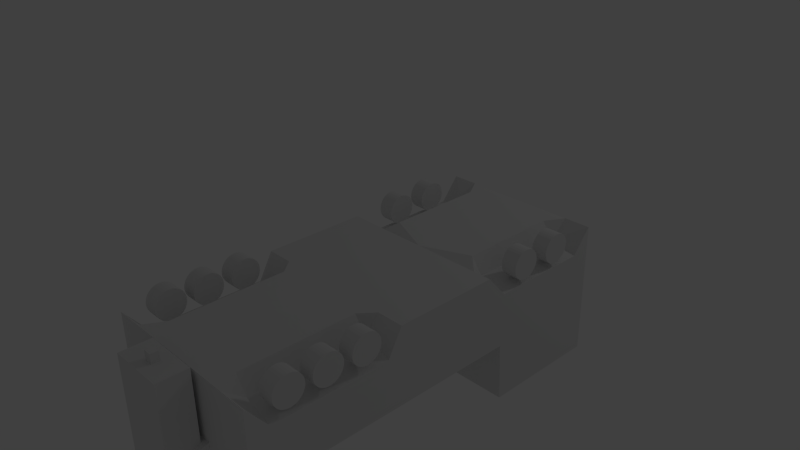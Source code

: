 # Source: DrillingRig2.blend  (saved by Blender 2.70.0; exported with 4.5.12 LTS)
import bpy
from mathutils import Matrix  # noqa: F401  (used for matrix-valued properties, if any)

bpy.ops.wm.read_factory_settings(use_empty=True)
scene = bpy.context.scene
scene.name = 'Scene'

# ---- collections
col_collection_1 = bpy.data.collections.new('Collection 1'); scene.collection.children.link(col_collection_1)

# ---- materials (node trees are filled in below, after node groups)
mat_material = bpy.data.materials.new('Material')
mat_material.alpha_threshold = 0.0
mat_material.use_transparent_shadow = False
mat_material.roughness = 0.5
mat_material.line_color = (0.0, 0.0, 0.0, 1.0)

# ---- material node trees

# ---- world
world_world = bpy.data.worlds.new('World'); scene.world = world_world
world_world.color = (0.05088, 0.05088, 0.05088)
world_world.use_sun_shadow = False
world_world.sun_shadow_jitter_overblur = 0.0
world_world.cycles.sampling_method = 'MANUAL'
world_world.cycles.sample_map_resolution = 256

# ---- cameras
cam_camera = bpy.data.cameras.new('Camera')
cam_camera.clip_end = 100.0
cam_camera.lens = 35.0
cam_camera.sensor_width = 32.0
cam_camera.sensor_height = 18.0
cam_camera.ortho_scale = 7.314
cam_camera.dof.focus_distance = 0.0
cam_camera.dof.aperture_fstop = 128.0

# ---- lights
light_lamp = bpy.data.lights.new('Lamp', 'POINT')
light_lamp.transmission_factor = 0.0
light_lamp.cutoff_distance = 30.0
light_lamp.energy = 100.0
light_lamp.shadow_buffer_clip_start = 1.001
light_lamp.shadow_soft_size = 0.1
light_lamp.shadow_maximum_resolution = 0.006
light_lamp.use_absolute_resolution = True
light_lamp.cycles.use_multiple_importance_sampling = False

# ---- meshes
me_cube = bpy.data.meshes.new('Cube')
me_cube.from_pydata([(1.273, 1.0, -1.0), (1.273, -1.0, -1.0), (1.273, 1.0, 1.0), (1.273, -1.0, 0.1315), (1.273, 0.3846, -0.6541), (1.273, -0.246, -1.0), (1.273, -0.319, -0.6235), (1.273, -0.8964, -0.6235), (0.8727, 1.0, -1.0), (0.0, 1.0, -1.0), (1.273, 1.0, -0.6), (1.273, 1.0, -0.2), (1.273, 1.0, 0.2), (1.273, 1.0, 0.6), (0.8727, -1.0, -1.0), (0.0, -1.0, -1.0), (1.273, -1.0, -0.6), (1.273, -1.0, -0.2), (1.273, -1.0, -0.1405), (1.273, -1.0, 0.08108), (1.273, 0.3846, 1.0), (1.273, -0.246, 0.1315), (1.273, -0.319, 0.1315), (1.273, -0.8964, 0.1315), (0.8727, 1.0, 1.0), (0.0, 1.0, 1.0), (0.8727, -1.0, 0.1315), (0.0, -1.0, 0.1315), (0.8727, 0.3846, -0.7653), (0.0, 0.3846, -1.0), (0.8727, -0.246, -1.0), (0.0, -0.246, -1.0), (0.8727, -0.319, -0.7653), (0.0, -0.319, -1.0), (0.8727, -0.8964, -0.7653), (0.0, -0.8964, -1.0), (0.8727, 0.3846, 1.0), (0.0, 0.3846, 1.0), (1.273, 0.3846, -0.6), (1.273, -0.246, -0.6), (1.273, -0.319, -0.6), (1.273, -0.8964, -0.6), (1.273, 0.3846, -0.2), (1.273, -0.246, -0.2), (1.273, -0.319, -0.2), (1.273, -0.8964, -0.2), (1.273, 0.3846, 0.2), (1.273, -0.246, -0.1405), (1.273, -0.319, -0.1405), (1.273, -0.8964, -0.1405), (1.273, 0.3846, 0.6), (1.273, -0.246, 0.08108), (1.273, -0.319, 0.08108), (1.273, -0.8964, 0.08108), (0.0, 1.0, 0.6), (0.0, 1.0, 0.2), (0.0, 1.0, -0.2), (0.0, 1.0, -0.6), (1.273, 0.2805, -1.0), (1.273, 0.2805, 0.1315), (0.8727, 0.2805, -1.0), (0.0, 0.2805, -1.0), (1.273, 0.2805, -0.6), (1.273, 0.2805, -0.2), (1.273, 0.2805, -0.1405), (1.273, 0.2805, 0.08108), (1.273, 0.9, -0.6541), (1.273, 0.9, 1.0), (0.8727, 0.9, -0.7653), (0.0, 0.9, -1.0), (1.273, 0.9, -0.6), (0.701, 0.3846, -1.0), (0.701, 0.9, -1.0), (0.701, -0.319, -1.0), (0.701, -0.8964, -1.0), (1.273, 0.3326, -0.827), (1.273, 0.3723, 0.1315), (0.8727, 0.3326, -0.8827), (0.8727, 0.3723, 0.1315), (0.0, 0.3723, 0.1315), (1.273, 0.3723, -0.6), (1.273, 0.3723, -0.2), (1.273, 0.3723, -0.1405), (1.273, 0.3723, 0.08108), (1.066, -0.7357, -0.9513), (1.295, -0.7357, -0.9513), (1.066, -0.7372, -0.9936), (1.295, -0.7372, -0.9936), (1.066, -0.7414, -1.034), (1.295, -0.7414, -1.034), (1.066, -0.7483, -1.072), (1.295, -0.7483, -1.072), (1.066, -0.7576, -1.105), (1.295, -0.7576, -1.105), (1.066, -0.769, -1.132), (1.295, -0.769, -1.132), (1.066, -0.7819, -1.152), (1.295, -0.7819, -1.152), (1.066, -0.796, -1.164), (1.295, -0.796, -1.164), (1.066, -0.8106, -1.168), (1.295, -0.8106, -1.168), (1.066, -0.8252, -1.164), (1.295, -0.8252, -1.164), (1.066, -0.8393, -1.152), (1.295, -0.8393, -1.152), (1.066, -0.8522, -1.132), (1.295, -0.8522, -1.132), (1.066, -0.8636, -1.105), (1.295, -0.8636, -1.105), (1.066, -0.8729, -1.072), (1.295, -0.8729, -1.072), (1.066, -0.8798, -1.034), (1.295, -0.8798, -1.034), (1.066, -0.884, -0.9936), (1.295, -0.884, -0.9936), (1.066, -0.8855, -0.9513), (1.295, -0.8855, -0.9513), (1.066, -0.884, -0.909), (1.295, -0.884, -0.909), (1.066, -0.8798, -0.8683), (1.295, -0.8798, -0.8683), (1.066, -0.8729, -0.8308), (1.295, -0.8729, -0.8308), (1.066, -0.8635, -0.798), (1.295, -0.8635, -0.798), (1.066, -0.8522, -0.771), (1.295, -0.8522, -0.771), (1.066, -0.8393, -0.751), (1.295, -0.8393, -0.751), (1.066, -0.8252, -0.7386), (1.295, -0.8252, -0.7386), (1.066, -0.8106, -0.7344), (1.295, -0.8106, -0.7344), (1.066, -0.796, -0.7386), (1.295, -0.796, -0.7386), (1.066, -0.7819, -0.751), (1.295, -0.7819, -0.751), (1.066, -0.769, -0.771), (1.295, -0.769, -0.771), (1.066, -0.7576, -0.798), (1.295, -0.7576, -0.798), (1.066, -0.7483, -0.8308), (1.295, -0.7483, -0.8308), (1.066, -0.7414, -0.8683), (1.295, -0.7414, -0.8683), (1.066, -0.7372, -0.909), (1.295, -0.7372, -0.909), (1.066, -0.5516, -0.9513), (1.295, -0.5516, -0.9513), (1.066, -0.553, -0.9936), (1.295, -0.553, -0.9936), (1.066, -0.5573, -1.034), (1.295, -0.5573, -1.034), (1.066, -0.5642, -1.072), (1.295, -0.5642, -1.072), (1.066, -0.5735, -1.105), (1.295, -0.5735, -1.105), (1.066, -0.5848, -1.132), (1.295, -0.5848, -1.132), (1.066, -0.5978, -1.152), (1.295, -0.5978, -1.152), (1.066, -0.6118, -1.164), (1.295, -0.6118, -1.164), (1.066, -0.6264, -1.168), (1.295, -0.6264, -1.168), (1.066, -0.6411, -1.164), (1.295, -0.6411, -1.164), (1.066, -0.6551, -1.152), (1.295, -0.6551, -1.152), (1.066, -0.6681, -1.132), (1.295, -0.6681, -1.132), (1.066, -0.6794, -1.105), (1.295, -0.6794, -1.105), (1.066, -0.6887, -1.072), (1.295, -0.6887, -1.072), (1.066, -0.6956, -1.034), (1.295, -0.6956, -1.034), (1.066, -0.6999, -0.9936), (1.295, -0.6999, -0.9936), (1.066, -0.7013, -0.9513), (1.295, -0.7013, -0.9513), (1.066, -0.6999, -0.909), (1.295, -0.6999, -0.909), (1.066, -0.6956, -0.8683), (1.295, -0.6956, -0.8683), (1.066, -0.6887, -0.8308), (1.295, -0.6887, -0.8308), (1.066, -0.6794, -0.798), (1.295, -0.6794, -0.798), (1.066, -0.6681, -0.771), (1.295, -0.6681, -0.771), (1.066, -0.6551, -0.751), (1.295, -0.6551, -0.751), (1.066, -0.6411, -0.7386), (1.295, -0.6411, -0.7386), (1.066, -0.6264, -0.7344), (1.295, -0.6264, -0.7344), (1.066, -0.6118, -0.7386), (1.295, -0.6118, -0.7386), (1.066, -0.5978, -0.751), (1.295, -0.5978, -0.751), (1.066, -0.5848, -0.771), (1.295, -0.5848, -0.771), (1.066, -0.5735, -0.798), (1.295, -0.5735, -0.798), (1.066, -0.5642, -0.8308), (1.295, -0.5642, -0.8308), (1.066, -0.5573, -0.8683), (1.295, -0.5573, -0.8683), (1.066, -0.553, -0.909), (1.295, -0.553, -0.909), (1.066, -0.3616, -0.9513), (1.295, -0.3616, -0.9513), (1.066, -0.363, -0.9936), (1.295, -0.363, -0.9936), (1.066, -0.3673, -1.034), (1.295, -0.3673, -1.034), (1.066, -0.3742, -1.072), (1.295, -0.3742, -1.072), (1.066, -0.3835, -1.105), (1.295, -0.3835, -1.105), (1.066, -0.3948, -1.132), (1.295, -0.3948, -1.132), (1.066, -0.4078, -1.152), (1.295, -0.4078, -1.152), (1.066, -0.4218, -1.164), (1.295, -0.4218, -1.164), (1.066, -0.4365, -1.168), (1.295, -0.4365, -1.168), (1.066, -0.4511, -1.164), (1.295, -0.4511, -1.164), (1.066, -0.4651, -1.152), (1.295, -0.4651, -1.152), (1.066, -0.4781, -1.132), (1.295, -0.4781, -1.132), (1.066, -0.4894, -1.105), (1.295, -0.4894, -1.105), (1.066, -0.4987, -1.072), (1.295, -0.4987, -1.072), (1.066, -0.5056, -1.034), (1.295, -0.5056, -1.034), (1.066, -0.5099, -0.9936), (1.295, -0.5099, -0.9936), (1.066, -0.5113, -0.9513), (1.295, -0.5113, -0.9513), (1.066, -0.5099, -0.909), (1.295, -0.5099, -0.909), (1.066, -0.5056, -0.8683), (1.295, -0.5056, -0.8683), (1.066, -0.4987, -0.8308), (1.295, -0.4987, -0.8308), (1.066, -0.4894, -0.798), (1.295, -0.4894, -0.798), (1.066, -0.4781, -0.771), (1.295, -0.4781, -0.771), (1.066, -0.4651, -0.751), (1.295, -0.4651, -0.751), (1.066, -0.4511, -0.7386), (1.295, -0.4511, -0.7386), (1.066, -0.4365, -0.7344), (1.295, -0.4365, -0.7344), (1.066, -0.4218, -0.7386), (1.295, -0.4218, -0.7386), (1.066, -0.4078, -0.751), (1.295, -0.4078, -0.751), (1.066, -0.3948, -0.771), (1.295, -0.3948, -0.771), (1.066, -0.3835, -0.798), (1.295, -0.3835, -0.798), (1.066, -0.3742, -0.8308), (1.295, -0.3742, -0.8308), (1.066, -0.3673, -0.8683), (1.295, -0.3673, -0.8683), (1.066, -0.363, -0.909), (1.295, -0.363, -0.909), (1.066, 0.5943, -0.9513), (1.295, 0.5943, -0.9513), (1.066, 0.5928, -0.9936), (1.295, 0.5928, -0.9936), (1.066, 0.5886, -1.034), (1.295, 0.5886, -1.034), (1.066, 0.5816, -1.072), (1.295, 0.5816, -1.072), (1.066, 0.5723, -1.105), (1.295, 0.5723, -1.105), (1.066, 0.561, -1.132), (1.295, 0.561, -1.132), (1.066, 0.548, -1.152), (1.295, 0.548, -1.152), (1.066, 0.534, -1.164), (1.295, 0.534, -1.164), (1.066, 0.5194, -1.168), (1.295, 0.5194, -1.168), (1.066, 0.5048, -1.164), (1.295, 0.5048, -1.164), (1.066, 0.4907, -1.152), (1.295, 0.4907, -1.152), (1.066, 0.4778, -1.132), (1.295, 0.4778, -1.132), (1.066, 0.4664, -1.105), (1.295, 0.4664, -1.105), (1.066, 0.4571, -1.072), (1.295, 0.4571, -1.072), (1.066, 0.4502, -1.034), (1.295, 0.4502, -1.034), (1.066, 0.4459, -0.9936), (1.295, 0.4459, -0.9936), (1.066, 0.4445, -0.9513), (1.295, 0.4445, -0.9513), (1.066, 0.4459, -0.909), (1.295, 0.4459, -0.909), (1.066, 0.4502, -0.8683), (1.295, 0.4502, -0.8683), (1.066, 0.4571, -0.8308), (1.295, 0.4571, -0.8308), (1.066, 0.4664, -0.798), (1.295, 0.4664, -0.798), (1.066, 0.4778, -0.771), (1.295, 0.4778, -0.771), (1.066, 0.4907, -0.751), (1.295, 0.4907, -0.751), (1.066, 0.5048, -0.7386), (1.295, 0.5048, -0.7386), (1.066, 0.5194, -0.7344), (1.295, 0.5194, -0.7344), (1.066, 0.534, -0.7386), (1.295, 0.534, -0.7386), (1.066, 0.548, -0.751), (1.295, 0.548, -0.751), (1.066, 0.561, -0.771), (1.295, 0.561, -0.771), (1.066, 0.5723, -0.798), (1.295, 0.5723, -0.798), (1.066, 0.5816, -0.8308), (1.295, 0.5816, -0.8308), (1.066, 0.5886, -0.8683), (1.295, 0.5886, -0.8683), (1.066, 0.5928, -0.909), (1.295, 0.5928, -0.909), (1.066, 0.812, -0.9513), (1.295, 0.812, -0.9513), (1.066, 0.8106, -0.9936), (1.295, 0.8106, -0.9936), (1.066, 0.8063, -1.034), (1.295, 0.8063, -1.034), (1.066, 0.7994, -1.072), (1.295, 0.7994, -1.072), (1.066, 0.7901, -1.105), (1.295, 0.7901, -1.105), (1.066, 0.7787, -1.132), (1.295, 0.7787, -1.132), (1.066, 0.7658, -1.152), (1.295, 0.7658, -1.152), (1.066, 0.7518, -1.164), (1.295, 0.7518, -1.164), (1.066, 0.7371, -1.168), (1.295, 0.7371, -1.168), (1.066, 0.7225, -1.164), (1.295, 0.7225, -1.164), (1.066, 0.7085, -1.152), (1.295, 0.7085, -1.152), (1.066, 0.6955, -1.132), (1.295, 0.6955, -1.132), (1.066, 0.6842, -1.105), (1.295, 0.6842, -1.105), (1.066, 0.6749, -1.072), (1.295, 0.6749, -1.072), (1.066, 0.668, -1.034), (1.295, 0.668, -1.034), (1.066, 0.6637, -0.9936), (1.295, 0.6637, -0.9936), (1.066, 0.6623, -0.9513), (1.295, 0.6623, -0.9513), (1.066, 0.6637, -0.909), (1.295, 0.6637, -0.909), (1.066, 0.668, -0.8683), (1.295, 0.668, -0.8683), (1.066, 0.6749, -0.8308), (1.295, 0.6749, -0.8308), (1.066, 0.6842, -0.798), (1.295, 0.6842, -0.798), (1.066, 0.6955, -0.771), (1.295, 0.6955, -0.771), (1.066, 0.7085, -0.751), (1.295, 0.7085, -0.751), (1.066, 0.7225, -0.7386), (1.295, 0.7225, -0.7386), (1.066, 0.7371, -0.7344), (1.295, 0.7371, -0.7344), (1.066, 0.7518, -0.7386), (1.295, 0.7518, -0.7386), (1.066, 0.7658, -0.751), (1.295, 0.7658, -0.751), (1.066, 0.7787, -0.771), (1.295, 0.7787, -0.771), (1.066, 0.7901, -0.798), (1.295, 0.7901, -0.798), (1.066, 0.7994, -0.8308), (1.295, 0.7994, -0.8308), (1.066, 0.8063, -0.8683), (1.295, 0.8063, -0.8683), (1.066, 0.8106, -0.909), (1.295, 0.8106, -0.909), (0.0, -1.168, -1.085), (0.0, -1.02, -1.085), (0.3942, -1.02, -1.085), (0.3942, -1.168, -1.085), (0.0, -1.168, 3.895), (0.0, -1.02, 3.895), (0.3942, -1.02, 3.895), (0.3942, -1.168, 3.895), (0.0, -1.113, -1.085), (0.0, -1.075, -1.085), (0.0611, -1.075, -1.085), (0.0611, -1.113, -1.085), (0.0, -1.113, -1.215), (0.0, -1.075, -1.215), (0.0611, -1.075, -1.215), (0.0611, -1.113, -1.215), (0.0, -0.9239, 0.1301), (0.4772, -0.9239, 0.1301), (0.0, -0.9253, 0.08783), (0.4772, -0.9253, 0.08783), (0.0, -0.9296, 0.04715), (0.4772, -0.9296, 0.04715), (0.0, -0.9365, 0.009666), (0.4772, -0.9365, 0.009666), (0.0, -0.9458, -0.02319), (0.4772, -0.9458, -0.02319), (0.0, -0.9572, -0.05015), (0.4772, -0.9572, -0.05016), (0.0, -0.9701, -0.07019), (0.4772, -0.9701, -0.07019), (0.0, -0.9842, -0.08253), (0.4772, -0.9842, -0.08253), (0.0, -0.9988, -0.0867), (0.4772, -0.9988, -0.0867), (0.0, -1.013, -0.08253), (0.4772, -1.013, -0.08253), (0.0, -1.027, -0.07019), (0.4772, -1.027, -0.07019), (0.0, -1.04, -0.05015), (0.4772, -1.04, -0.05016), (0.0, -1.052, -0.02319), (0.4772, -1.052, -0.02319), (0.0, -1.061, 0.009666), (0.4772, -1.061, 0.009666), (0.0, -1.068, 0.04715), (0.4772, -1.068, 0.04715), (0.0, -1.072, 0.08783), (0.4772, -1.072, 0.08783), (0.0, -1.074, 0.1301), (0.4772, -1.074, 0.1301), (0.0, -1.072, 0.1724), (0.4772, -1.072, 0.1724), (0.0, -1.068, 0.2131), (0.4772, -1.068, 0.2131), (0.0, -1.061, 0.2506), (0.4772, -1.061, 0.2506), (0.0, -1.052, 0.2834), (0.4772, -1.052, 0.2834), (0.0, -1.04, 0.3104), (0.4772, -1.04, 0.3104), (0.0, -1.027, 0.3304), (0.4772, -1.027, 0.3304), (0.0, -1.013, 0.3428), (0.4772, -1.013, 0.3428), (0.0, -0.9988, 0.3469), (0.4772, -0.9988, 0.3469), (0.0, -0.9842, 0.3428), (0.4772, -0.9842, 0.3428), (0.0, -0.9701, 0.3304), (0.4772, -0.9701, 0.3304), (0.0, -0.9572, 0.3104), (0.4772, -0.9572, 0.3104), (0.0, -0.9458, 0.2834), (0.4772, -0.9458, 0.2834), (0.0, -0.9365, 0.2506), (0.4772, -0.9365, 0.2506), (0.0, -0.9296, 0.2131), (0.4772, -0.9296, 0.2131), (0.0, -0.9253, 0.1724), (0.4772, -0.9253, 0.1724)], [(13, 2), (11, 10), (12, 11), (13, 12), (54, 25), (55, 54), (56, 55), (57, 56), (9, 57)], [(53, 23, 3, 19), (66, 4, 28, 68), (72, 71, 29, 69), (58, 5, 30, 60), (60, 30, 31, 61), (5, 6, 32, 30), (30, 32, 73, 33, 31), (6, 7, 34, 32), (73, 74, 35, 33), (7, 1, 14, 34), (34, 14, 15, 35, 74), (7, 41, 16, 1), (41, 45, 17, 16), (45, 49, 18, 17), (49, 53, 19, 18), (66, 70, 38, 4), (5, 39, 40, 6), (39, 43, 44, 40), (43, 47, 48, 44), (47, 51, 52, 48), (5, 58, 62, 63, 64, 65, 59, 21, 51, 47, 43, 39), (51, 21, 22, 52), (3, 26, 27, 15, 14, 1), (2, 0, 8, 9, 25, 24), (75, 58, 60, 77), (28, 77, 60, 61, 29, 71), (3, 76, 78, 79, 27, 26), (75, 80, 62, 58), (80, 81, 63, 62), (81, 82, 64, 63), (82, 83, 65, 64), (83, 76, 59, 65), (0, 66, 68, 8), (8, 68, 72, 69, 9), (2, 24, 25, 37, 36, 20), (0, 10, 70, 66), (2, 67, 20, 38, 70, 10), (68, 28, 71, 72), (32, 34, 74, 73), (4, 75, 77, 28), (20, 36, 78, 76), (36, 37, 79, 78), (4, 38, 80, 75), (38, 42, 81, 80), (42, 46, 82, 81), (46, 50, 83, 82), (50, 20, 76, 83), (23, 53, 49, 45, 41, 40, 44, 48, 52, 22), (7, 6, 40, 41), (84, 85, 87, 86), (86, 87, 89, 88), (88, 89, 91, 90), (90, 91, 93, 92), (92, 93, 95, 94), (94, 95, 97, 96), (96, 97, 99, 98), (98, 99, 101, 100), (100, 101, 103, 102), (102, 103, 105, 104), (104, 105, 107, 106), (106, 107, 109, 108), (108, 109, 111, 110), (110, 111, 113, 112), (112, 113, 115, 114), (114, 115, 117, 116), (116, 117, 119, 118), (118, 119, 121, 120), (120, 121, 123, 122), (122, 123, 125, 124), (124, 125, 127, 126), (126, 127, 129, 128), (128, 129, 131, 130), (130, 131, 133, 132), (132, 133, 135, 134), (134, 135, 137, 136), (136, 137, 139, 138), (138, 139, 141, 140), (140, 141, 143, 142), (142, 143, 145, 144), (87, 85, 147, 145, 143, 141, 139, 137, 135, 133, 131, 129, 127, 125, 123, 121, 119, 117, 115, 113, 111, 109, 107, 105, 103, 101, 99, 97, 95, 93, 91, 89), (146, 147, 85, 84), (144, 145, 147, 146), (84, 86, 88, 90, 92, 94, 96, 98, 100, 102, 104, 106, 108, 110, 112, 114, 116, 118, 120, 122, 124, 126, 128, 130, 132, 134, 136, 138, 140, 142, 144, 146), (148, 149, 151, 150), (150, 151, 153, 152), (152, 153, 155, 154), (154, 155, 157, 156), (156, 157, 159, 158), (158, 159, 161, 160), (160, 161, 163, 162), (162, 163, 165, 164), (164, 165, 167, 166), (166, 167, 169, 168), (168, 169, 171, 170), (170, 171, 173, 172), (172, 173, 175, 174), (174, 175, 177, 176), (176, 177, 179, 178), (178, 179, 181, 180), (180, 181, 183, 182), (182, 183, 185, 184), (184, 185, 187, 186), (186, 187, 189, 188), (188, 189, 191, 190), (190, 191, 193, 192), (192, 193, 195, 194), (194, 195, 197, 196), (196, 197, 199, 198), (198, 199, 201, 200), (200, 201, 203, 202), (202, 203, 205, 204), (204, 205, 207, 206), (206, 207, 209, 208), (151, 149, 211, 209, 207, 205, 203, 201, 199, 197, 195, 193, 191, 189, 187, 185, 183, 181, 179, 177, 175, 173, 171, 169, 167, 165, 163, 161, 159, 157, 155, 153), (210, 211, 149, 148), (208, 209, 211, 210), (148, 150, 152, 154, 156, 158, 160, 162, 164, 166, 168, 170, 172, 174, 176, 178, 180, 182, 184, 186, 188, 190, 192, 194, 196, 198, 200, 202, 204, 206, 208, 210), (212, 213, 215, 214), (214, 215, 217, 216), (216, 217, 219, 218), (218, 219, 221, 220), (220, 221, 223, 222), (222, 223, 225, 224), (224, 225, 227, 226), (226, 227, 229, 228), (228, 229, 231, 230), (230, 231, 233, 232), (232, 233, 235, 234), (234, 235, 237, 236), (236, 237, 239, 238), (238, 239, 241, 240), (240, 241, 243, 242), (242, 243, 245, 244), (244, 245, 247, 246), (246, 247, 249, 248), (248, 249, 251, 250), (250, 251, 253, 252), (252, 253, 255, 254), (254, 255, 257, 256), (256, 257, 259, 258), (258, 259, 261, 260), (260, 261, 263, 262), (262, 263, 265, 264), (264, 265, 267, 266), (266, 267, 269, 268), (268, 269, 271, 270), (270, 271, 273, 272), (215, 213, 275, 273, 271, 269, 267, 265, 263, 261, 259, 257, 255, 253, 251, 249, 247, 245, 243, 241, 239, 237, 235, 233, 231, 229, 227, 225, 223, 221, 219, 217), (274, 275, 213, 212), (272, 273, 275, 274), (212, 214, 216, 218, 220, 222, 224, 226, 228, 230, 232, 234, 236, 238, 240, 242, 244, 246, 248, 250, 252, 254, 256, 258, 260, 262, 264, 266, 268, 270, 272, 274), (276, 277, 279, 278), (278, 279, 281, 280), (280, 281, 283, 282), (282, 283, 285, 284), (284, 285, 287, 286), (286, 287, 289, 288), (288, 289, 291, 290), (290, 291, 293, 292), (292, 293, 295, 294), (294, 295, 297, 296), (296, 297, 299, 298), (298, 299, 301, 300), (300, 301, 303, 302), (302, 303, 305, 304), (304, 305, 307, 306), (306, 307, 309, 308), (308, 309, 311, 310), (310, 311, 313, 312), (312, 313, 315, 314), (314, 315, 317, 316), (316, 317, 319, 318), (318, 319, 321, 320), (320, 321, 323, 322), (322, 323, 325, 324), (324, 325, 327, 326), (326, 327, 329, 328), (328, 329, 331, 330), (330, 331, 333, 332), (332, 333, 335, 334), (334, 335, 337, 336), (279, 277, 339, 337, 335, 333, 331, 329, 327, 325, 323, 321, 319, 317, 315, 313, 311, 309, 307, 305, 303, 301, 299, 297, 295, 293, 291, 289, 287, 285, 283, 281), (338, 339, 277, 276), (336, 337, 339, 338), (276, 278, 280, 282, 284, 286, 288, 290, 292, 294, 296, 298, 300, 302, 304, 306, 308, 310, 312, 314, 316, 318, 320, 322, 324, 326, 328, 330, 332, 334, 336, 338), (340, 341, 343, 342), (342, 343, 345, 344), (344, 345, 347, 346), (346, 347, 349, 348), (348, 349, 351, 350), (350, 351, 353, 352), (352, 353, 355, 354), (354, 355, 357, 356), (356, 357, 359, 358), (358, 359, 361, 360), (360, 361, 363, 362), (362, 363, 365, 364), (364, 365, 367, 366), (366, 367, 369, 368), (368, 369, 371, 370), (370, 371, 373, 372), (372, 373, 375, 374), (374, 375, 377, 376), (376, 377, 379, 378), (378, 379, 381, 380), (380, 381, 383, 382), (382, 383, 385, 384), (384, 385, 387, 386), (386, 387, 389, 388), (388, 389, 391, 390), (390, 391, 393, 392), (392, 393, 395, 394), (394, 395, 397, 396), (396, 397, 399, 398), (398, 399, 401, 400), (343, 341, 403, 401, 399, 397, 395, 393, 391, 389, 387, 385, 383, 381, 379, 377, 375, 373, 371, 369, 367, 365, 363, 361, 359, 357, 355, 353, 351, 349, 347, 345), (402, 403, 341, 340), (400, 401, 403, 402), (340, 342, 344, 346, 348, 350, 352, 354, 356, 358, 360, 362, 364, 366, 368, 370, 372, 374, 376, 378, 380, 382, 384, 386, 388, 390, 392, 394, 396, 398, 400, 402), (408, 409, 405, 404), (409, 410, 406, 405), (410, 411, 407, 406), (411, 408, 404, 407), (407, 404, 412, 415), (411, 410, 409, 408), (415, 412, 416, 419), (406, 407, 415, 414), (405, 406, 414, 413), (404, 405, 413, 412), (416, 417, 418, 419), (414, 415, 419, 418), (413, 414, 418, 417), (412, 413, 417, 416), (420, 421, 423, 422), (422, 423, 425, 424), (424, 425, 427, 426), (426, 427, 429, 428), (428, 429, 431, 430), (430, 431, 433, 432), (432, 433, 435, 434), (434, 435, 437, 436), (436, 437, 439, 438), (438, 439, 441, 440), (440, 441, 443, 442), (442, 443, 445, 444), (444, 445, 447, 446), (446, 447, 449, 448), (448, 449, 451, 450), (450, 451, 453, 452), (452, 453, 455, 454), (454, 455, 457, 456), (456, 457, 459, 458), (458, 459, 461, 460), (460, 461, 463, 462), (462, 463, 465, 464), (464, 465, 467, 466), (466, 467, 469, 468), (468, 469, 471, 470), (470, 471, 473, 472), (472, 473, 475, 474), (474, 475, 477, 476), (476, 477, 479, 478), (478, 479, 481, 480), (423, 421, 483, 481, 479, 477, 475, 473, 471, 469, 467, 465, 463, 461, 459, 457, 455, 453, 451, 449, 447, 445, 443, 441, 439, 437, 435, 433, 431, 429, 427, 425), (482, 483, 421, 420), (480, 481, 483, 482), (420, 422, 424, 426, 428, 430, 432, 434, 436, 438, 440, 442, 444, 446, 448, 450, 452, 454, 456, 458, 460, 462, 464, 466, 468, 470, 472, 474, 476, 478, 480, 482)])
_uv = me_cube.uv_layers.new(name='UVMap')
_uv.uv.foreach_set('vector', [0.0001633, 0.8474, 0.1484, 0.8474, 0.1484, 0.9956, 0.0001633, 0.9956, 0.0001633, 0.8474, 0.1484, 0.8474, 0.1484, 0.9956, 0.0001633, 0.9956, 0.0001633, 0.8474, 0.1484, 0.8474, 0.1484, 0.9956, 0.0001633, 0.9956, 0.0001633, 0.8474, 0.1484, 0.8474, 0.1484, 0.9956, 0.0001633, 0.9956, 0.0001633, 0.8474, 0.1484, 0.8474, 0.1484, 0.9956, 0.0001633, 0.9956, 0.0001633, 0.8474, 0.1484, 0.8474, 0.1484, 0.9956, 0.0001633, 0.9956, 0.07428, 0.9956, 0.1448, 0.9444, 0.1178, 0.8616, 0.03071, 0.8616, 0.003791, 0.9444, 0.0001633, 0.8474, 0.1484, 0.8474, 0.1484, 0.9956, 0.0001633, 0.9956, 0.0001633, 0.8474, 0.1484, 0.8474, 0.1484, 0.9956, 0.0001633, 0.9956, 0.0001633, 0.8474, 0.1484, 0.8474, 0.1484, 0.9956, 0.0001633, 0.9956, 0.07428, 0.9956, 0.1448, 0.9444, 0.1178, 0.8616, 0.03071, 0.8616, 0.003791, 0.9444, 0.0001633, 0.8474, 0.1484, 0.8474, 0.1484, 0.9956, 0.0001633, 0.9956, 0.0001633, 0.8474, 0.1484, 0.8474, 0.1484, 0.9956, 0.0001633, 0.9956, 0.0001633, 0.8474, 0.1484, 0.8474, 0.1484, 0.9956, 0.0001633, 0.9956, 0.0001633, 0.8474, 0.1484, 0.8474, 0.1484, 0.9956, 0.0001633, 0.9956, 0.0001633, 0.8474, 0.1484, 0.8474, 0.1484, 0.9956, 0.0001633, 0.9956, 0.0001633, 0.8474, 0.1484, 0.8474, 0.1484, 0.9956, 0.0001633, 0.9956, 0.0001633, 0.8474, 0.1484, 0.8474, 0.1484, 0.9956, 0.0001633, 0.9956, 0.0001633, 0.8474, 0.1484, 0.8474, 0.1484, 0.9956, 0.0001633, 0.9956, 0.0001633, 0.8474, 0.1484, 0.8474, 0.1484, 0.9956, 0.0001633, 0.9956, 0.07428, 0.9956, 0.1113, 0.9857, 0.1385, 0.9586, 0.1484, 0.9215, 0.1385, 0.8845, 0.1113, 0.8573, 0.07428, 0.8474, 0.03722, 0.8573, 0.01009, 0.8845, 0.0001633, 0.9215, 0.01009, 0.9586, 0.03722, 0.9857, 0.0001633, 0.8474, 0.1484, 0.8474, 0.1484, 0.9956, 0.0001633, 0.9956, 0.07428, 0.9956, 0.1385, 0.9586, 0.1385, 0.8845, 0.07428, 0.8474, 0.01009, 0.8845, 0.01009, 0.9586, 0.07428, 0.9956, 0.1385, 0.9586, 0.1385, 0.8845, 0.07428, 0.8474, 0.01009, 0.8845, 0.01009, 0.9586, 0.0001633, 0.8474, 0.1484, 0.8474, 0.1484, 0.9956, 0.0001633, 0.9956, 0.07428, 0.9956, 0.1385, 0.9586, 0.1385, 0.8845, 0.07428, 0.8474, 0.01009, 0.8845, 0.01009, 0.9586, 0.07428, 0.9956, 0.1385, 0.9586, 0.1385, 0.8845, 0.07428, 0.8474, 0.01009, 0.8845, 0.01009, 0.9586, 0.0001633, 0.8474, 0.1484, 0.8474, 0.1484, 0.9956, 0.0001633, 0.9956, 0.0001633, 0.8474, 0.1484, 0.8474, 0.1484, 0.9956, 0.0001633, 0.9956, 0.0001633, 0.8474, 0.1484, 0.8474, 0.1484, 0.9956, 0.0001633, 0.9956, 0.0001633, 0.8474, 0.1484, 0.8474, 0.1484, 0.9956, 0.0001633, 0.9956, 0.0001633, 0.8474, 0.1484, 0.8474, 0.1484, 0.9956, 0.0001633, 0.9956, 0.0001633, 0.8474, 0.1484, 0.8474, 0.1484, 0.9956, 0.0001633, 0.9956, 0.07428, 0.9956, 0.1448, 0.9444, 0.1178, 0.8616, 0.03071, 0.8616, 0.003791, 0.9444, 0.07428, 0.9956, 0.1385, 0.9586, 0.1385, 0.8845, 0.07428, 0.8474, 0.01009, 0.8845, 0.01009, 0.9586, 0.0001633, 0.8474, 0.1484, 0.8474, 0.1484, 0.9956, 0.0001633, 0.9956, 0.07428, 0.9956, 0.1385, 0.9586, 0.1385, 0.8845, 0.07428, 0.8474, 0.01009, 0.8845, 0.01009, 0.9586, 0.0001633, 0.8474, 0.1484, 0.8474, 0.1484, 0.9956, 0.0001633, 0.9956, 0.0001633, 0.8474, 0.1484, 0.8474, 0.1484, 0.9956, 0.0001633, 0.9956, 0.0001633, 0.8474, 0.1484, 0.8474, 0.1484, 0.9956, 0.0001633, 0.9956, 0.0001633, 0.8474, 0.1484, 0.8474, 0.1484, 0.9956, 0.0001633, 0.9956, 0.0001633, 0.8474, 0.1484, 0.8474, 0.1484, 0.9956, 0.0001633, 0.9956, 0.0001633, 0.8474, 0.1484, 0.8474, 0.1484, 0.9956, 0.0001633, 0.9956, 0.0001633, 0.8474, 0.1484, 0.8474, 0.1484, 0.9956, 0.0001633, 0.9956, 0.0001633, 0.8474, 0.1484, 0.8474, 0.1484, 0.9956, 0.0001633, 0.9956, 0.0001633, 0.8474, 0.1484, 0.8474, 0.1484, 0.9956, 0.0001633, 0.9956, 0.0001633, 0.8474, 0.1484, 0.8474, 0.1484, 0.9956, 0.0001633, 0.9956, 0.07428, 0.9956, 0.1178, 0.9815, 0.1448, 0.9444, 0.1448, 0.8986, 0.1178, 0.8616, 0.07428, 0.8474, 0.03071, 0.8616, 0.003791, 0.8986, 0.003791, 0.9444, 0.03071, 0.9815, 0.0001633, 0.8474, 0.1484, 0.8474, 0.1484, 0.9956, 0.0001633, 0.9956, 0.9293, 0.9726, 0.9396, 0.9726, 0.9396, 0.9744, 0.9293, 0.9744, 0.9293, 0.9744, 0.9396, 0.9744, 0.9396, 0.9762, 0.9293, 0.9762, 0.9293, 0.9762, 0.9396, 0.9762, 0.9396, 0.9779, 0.9293, 0.9779, 0.9293, 0.9779, 0.9396, 0.9779, 0.9396, 0.9794, 0.9293, 0.9794, 0.9293, 0.9794, 0.9396, 0.9794, 0.9396, 0.9807, 0.9293, 0.9807, 0.9293, 0.9807, 0.9396, 0.9807, 0.9396, 0.9817, 0.9293, 0.9817, 0.9293, 0.9817, 0.9396, 0.9817, 0.9396, 0.9825, 0.9293, 0.9825, 0.9896, 0.9806, 0.9896, 0.9909, 0.989, 0.9909, 0.989, 0.9806, 0.989, 0.9806, 0.989, 0.9909, 0.9883, 0.9909, 0.9883, 0.9806, 0.9883, 0.9806, 0.9883, 0.9909, 0.9876, 0.9909, 0.9876, 0.9806, 0.9876, 0.9806, 0.9876, 0.9909, 0.9868, 0.9909, 0.9868, 0.9806, 0.9499, 0.9486, 0.9602, 0.9486, 0.9602, 0.9496, 0.9499, 0.9496, 0.9499, 0.9496, 0.9602, 0.9496, 0.9602, 0.951, 0.9499, 0.951, 0.9499, 0.951, 0.9602, 0.951, 0.9602, 0.9525, 0.9499, 0.9525, 0.9499, 0.9525, 0.9602, 0.9525, 0.9602, 0.9542, 0.9499, 0.9542, 0.9499, 0.9542, 0.9602, 0.9542, 0.9602, 0.956, 0.9499, 0.956, 0.9499, 0.956, 0.9602, 0.956, 0.9602, 0.9579, 0.9499, 0.9579, 0.9499, 0.9579, 0.9602, 0.9579, 0.9602, 0.9597, 0.9499, 0.9597, 0.9499, 0.9597, 0.9602, 0.9597, 0.9602, 0.9614, 0.9499, 0.9614, 0.9499, 0.9614, 0.9602, 0.9614, 0.9602, 0.9629, 0.9499, 0.9629, 0.9499, 0.9629, 0.9602, 0.9629, 0.9602, 0.9642, 0.9499, 0.9642, 0.9499, 0.9642, 0.9602, 0.9642, 0.9602, 0.9652, 0.9499, 0.9652, 0.9499, 0.9652, 0.9602, 0.9652, 0.9602, 0.9659, 0.9499, 0.9659, 0.9602, 0.9659, 0.9602, 0.9762, 0.9596, 0.9762, 0.9596, 0.9659, 0.9596, 0.9659, 0.9596, 0.9762, 0.9589, 0.9762, 0.9589, 0.9659, 0.9589, 0.9659, 0.9589, 0.9762, 0.9582, 0.9762, 0.9582, 0.9659, 0.9582, 0.9659, 0.9582, 0.9762, 0.9574, 0.9762, 0.9574, 0.9659, 0.9293, 0.9655, 0.9396, 0.9655, 0.9396, 0.9665, 0.9293, 0.9665, 0.9293, 0.9665, 0.9396, 0.9665, 0.9396, 0.9677, 0.9293, 0.9677, 0.9293, 0.9677, 0.9396, 0.9677, 0.9396, 0.9692, 0.9293, 0.9692, 0.9771, 0.9781, 0.9773, 0.98, 0.9773, 0.9818, 0.9771, 0.9837, 0.9769, 0.9854, 0.9765, 0.9868, 0.976, 0.9881, 0.9755, 0.989, 0.9749, 0.9895, 0.9742, 0.9898, 0.9736, 0.9896, 0.9729, 0.9891, 0.9723, 0.9882, 0.9718, 0.987, 0.9713, 0.9855, 0.9709, 0.9839, 0.9707, 0.9821, 0.9705, 0.9802, 0.9705, 0.9783, 0.9707, 0.9765, 0.9709, 0.9748, 0.9713, 0.9733, 0.9718, 0.9721, 0.9723, 0.9712, 0.9729, 0.9706, 0.9736, 0.9704, 0.9742, 0.9705, 0.9749, 0.9711, 0.9755, 0.972, 0.976, 0.9731, 0.9765, 0.9746, 0.9769, 0.9763, 0.9293, 0.9709, 0.9396, 0.9709, 0.9396, 0.9726, 0.9293, 0.9726, 0.9293, 0.9692, 0.9396, 0.9692, 0.9396, 0.9709, 0.9293, 0.9709, 0.9499, 0.9755, 0.95, 0.9736, 0.9503, 0.9718, 0.9507, 0.9701, 0.9511, 0.9687, 0.9517, 0.9675, 0.9523, 0.9666, 0.9529, 0.9661, 0.9536, 0.9659, 0.9543, 0.9661, 0.9549, 0.9667, 0.9554, 0.9676, 0.9559, 0.9688, 0.9563, 0.9703, 0.9565, 0.972, 0.9566, 0.9738, 0.9566, 0.9757, 0.9565, 0.9776, 0.9563, 0.9794, 0.9559, 0.9811, 0.9554, 0.9825, 0.9549, 0.9837, 0.9543, 0.9846, 0.9536, 0.9851, 0.9529, 0.9853, 0.9523, 0.9851, 0.9517, 0.9845, 0.9511, 0.9836, 0.9507, 0.9824, 0.9503, 0.9809, 0.95, 0.9792, 0.9499, 0.9774, 0.9705, 0.9415, 0.9602, 0.9415, 0.9602, 0.9397, 0.9705, 0.9397, 0.9705, 0.9397, 0.9602, 0.9397, 0.9602, 0.9379, 0.9705, 0.9379, 0.9705, 0.9379, 0.9602, 0.9379, 0.9602, 0.9362, 0.9705, 0.9362, 0.9705, 0.9362, 0.9602, 0.9362, 0.9602, 0.9347, 0.9705, 0.9347, 0.9705, 0.9347, 0.9602, 0.9347, 0.9602, 0.9334, 0.9705, 0.9334, 0.9705, 0.9334, 0.9602, 0.9334, 0.9602, 0.9324, 0.9705, 0.9324, 0.9705, 0.9324, 0.9602, 0.9324, 0.9602, 0.9316, 0.9705, 0.9316, 0.9677, 0.9927, 0.9677, 0.9825, 0.9683, 0.9825, 0.9683, 0.9927, 0.9683, 0.9927, 0.9683, 0.9825, 0.969, 0.9825, 0.969, 0.9927, 0.969, 0.9927, 0.969, 0.9825, 0.9698, 0.9825, 0.9698, 0.9927, 0.9698, 0.9927, 0.9698, 0.9825, 0.9705, 0.9825, 0.9705, 0.9927, 0.9499, 0.9313, 0.9602, 0.9313, 0.9602, 0.9323, 0.9499, 0.9323, 0.9499, 0.9323, 0.9602, 0.9323, 0.9602, 0.9336, 0.9499, 0.9336, 0.9499, 0.9336, 0.9602, 0.9336, 0.9602, 0.9352, 0.9499, 0.9352, 0.9499, 0.9352, 0.9602, 0.9352, 0.9602, 0.9369, 0.9499, 0.9369, 0.9499, 0.9369, 0.9602, 0.9369, 0.9602, 0.9387, 0.9499, 0.9387, 0.9499, 0.9387, 0.9602, 0.9387, 0.9602, 0.9406, 0.9499, 0.9406, 0.9499, 0.9406, 0.9602, 0.9406, 0.9602, 0.9424, 0.9499, 0.9424, 0.9499, 0.9424, 0.9602, 0.9424, 0.9602, 0.9441, 0.9499, 0.9441, 0.9499, 0.9441, 0.9602, 0.9441, 0.9602, 0.9456, 0.9499, 0.9456, 0.9499, 0.9456, 0.9602, 0.9456, 0.9602, 0.9469, 0.9499, 0.9469, 0.9499, 0.9469, 0.9602, 0.9469, 0.9602, 0.9479, 0.9499, 0.9479, 0.9499, 0.9479, 0.9602, 0.9479, 0.9602, 0.9486, 0.9499, 0.9486, 0.9574, 0.9864, 0.9574, 0.9762, 0.958, 0.9762, 0.958, 0.9864, 0.958, 0.9864, 0.958, 0.9762, 0.9587, 0.9762, 0.9587, 0.9864, 0.9587, 0.9864, 0.9587, 0.9762, 0.9594, 0.9762, 0.9594, 0.9864, 0.9594, 0.9864, 0.9594, 0.9762, 0.9602, 0.9762, 0.9602, 0.9864, 0.9705, 0.9486, 0.9602, 0.9486, 0.9602, 0.9476, 0.9705, 0.9476, 0.9705, 0.9476, 0.9602, 0.9476, 0.9602, 0.9464, 0.9705, 0.9464, 0.9705, 0.9464, 0.9602, 0.9464, 0.9602, 0.9449, 0.9705, 0.9449, 0.9839, 0.9781, 0.984, 0.98, 0.984, 0.9818, 0.9839, 0.9837, 0.9836, 0.9854, 0.9832, 0.9868, 0.9828, 0.9881, 0.9822, 0.989, 0.9816, 0.9895, 0.981, 0.9898, 0.9803, 0.9896, 0.9796, 0.9891, 0.979, 0.9882, 0.9785, 0.987, 0.978, 0.9855, 0.9776, 0.9839, 0.9774, 0.9821, 0.9773, 0.9802, 0.9773, 0.9783, 0.9774, 0.9765, 0.9776, 0.9748, 0.978, 0.9733, 0.9785, 0.9721, 0.979, 0.9712, 0.9796, 0.9706, 0.9803, 0.9704, 0.981, 0.9705, 0.9816, 0.9711, 0.9822, 0.972, 0.9828, 0.9731, 0.9832, 0.9746, 0.9836, 0.9763, 0.9705, 0.9433, 0.9602, 0.9433, 0.9602, 0.9415, 0.9705, 0.9415, 0.9705, 0.9449, 0.9602, 0.9449, 0.9602, 0.9433, 0.9705, 0.9433, 0.9773, 0.9414, 0.9771, 0.9433, 0.9769, 0.9451, 0.9765, 0.9468, 0.976, 0.9483, 0.9755, 0.9494, 0.9749, 0.9503, 0.9742, 0.9509, 0.9736, 0.951, 0.9729, 0.9508, 0.9723, 0.9502, 0.9718, 0.9493, 0.9713, 0.9481, 0.9709, 0.9466, 0.9707, 0.9449, 0.9705, 0.9431, 0.9705, 0.9412, 0.9707, 0.9393, 0.9709, 0.9375, 0.9713, 0.9359, 0.9718, 0.9344, 0.9723, 0.9332, 0.9729, 0.9323, 0.9736, 0.9318, 0.9742, 0.9316, 0.9749, 0.9319, 0.9755, 0.9324, 0.976, 0.9333, 0.9765, 0.9346, 0.9769, 0.936, 0.9771, 0.9377, 0.9773, 0.9396, 0.9602, 0.9557, 0.9705, 0.9557, 0.9705, 0.9575, 0.9602, 0.9575, 0.9602, 0.9575, 0.9705, 0.9575, 0.9705, 0.9593, 0.9602, 0.9593, 0.9602, 0.9593, 0.9705, 0.9593, 0.9705, 0.9609, 0.9602, 0.9609, 0.9602, 0.9609, 0.9705, 0.9609, 0.9705, 0.9625, 0.9602, 0.9625, 0.9602, 0.9625, 0.9705, 0.9625, 0.9705, 0.9638, 0.9602, 0.9638, 0.9602, 0.9638, 0.9705, 0.9638, 0.9705, 0.9648, 0.9602, 0.9648, 0.9602, 0.9648, 0.9705, 0.9648, 0.9705, 0.9655, 0.9602, 0.9655, 0.9602, 0.9927, 0.9602, 0.9825, 0.9608, 0.9825, 0.9608, 0.9927, 0.9608, 0.9927, 0.9608, 0.9825, 0.9615, 0.9825, 0.9615, 0.9927, 0.9615, 0.9927, 0.9615, 0.9825, 0.9622, 0.9825, 0.9622, 0.9927, 0.9622, 0.9927, 0.9622, 0.9825, 0.963, 0.9825, 0.963, 0.9927, 0.9396, 0.9486, 0.9499, 0.9486, 0.9499, 0.9496, 0.9396, 0.9496, 0.9396, 0.9496, 0.9499, 0.9496, 0.9499, 0.951, 0.9396, 0.951, 0.9396, 0.951, 0.9499, 0.951, 0.9499, 0.9525, 0.9396, 0.9525, 0.9396, 0.9525, 0.9499, 0.9525, 0.9499, 0.9542, 0.9396, 0.9542, 0.9396, 0.9542, 0.9499, 0.9542, 0.9499, 0.956, 0.9396, 0.956, 0.9396, 0.956, 0.9499, 0.956, 0.9499, 0.9579, 0.9396, 0.9579, 0.9396, 0.9579, 0.9499, 0.9579, 0.9499, 0.9597, 0.9396, 0.9597, 0.9396, 0.9597, 0.9499, 0.9597, 0.9499, 0.9614, 0.9396, 0.9614, 0.9396, 0.9614, 0.9499, 0.9614, 0.9499, 0.9629, 0.9396, 0.9629, 0.9396, 0.9629, 0.9499, 0.9629, 0.9499, 0.9642, 0.9396, 0.9642, 0.9396, 0.9642, 0.9499, 0.9642, 0.9499, 0.9652, 0.9396, 0.9652, 0.9396, 0.9652, 0.9499, 0.9652, 0.9499, 0.9659, 0.9396, 0.9659, 0.9868, 0.9704, 0.9868, 0.9806, 0.9862, 0.9806, 0.9862, 0.9704, 0.9862, 0.9704, 0.9862, 0.9806, 0.9855, 0.9806, 0.9855, 0.9704, 0.9855, 0.9704, 0.9855, 0.9806, 0.9848, 0.9806, 0.9848, 0.9704, 0.9848, 0.9704, 0.9848, 0.9806, 0.984, 0.9806, 0.984, 0.9704, 0.9602, 0.9486, 0.9705, 0.9486, 0.9705, 0.9496, 0.9602, 0.9496, 0.9602, 0.9496, 0.9705, 0.9496, 0.9705, 0.9508, 0.9602, 0.9508, 0.9602, 0.9508, 0.9705, 0.9508, 0.9705, 0.9523, 0.9602, 0.9523, 0.9907, 0.9589, 0.9907, 0.9608, 0.9906, 0.9627, 0.9903, 0.9645, 0.99, 0.9662, 0.9895, 0.9676, 0.989, 0.9688, 0.9883, 0.9697, 0.9877, 0.9702, 0.987, 0.9704, 0.9864, 0.9702, 0.9858, 0.9696, 0.9852, 0.9687, 0.9847, 0.9675, 0.9844, 0.966, 0.9841, 0.9643, 0.984, 0.9625, 0.984, 0.9606, 0.9841, 0.9587, 0.9844, 0.9569, 0.9847, 0.9552, 0.9852, 0.9538, 0.9858, 0.9526, 0.9864, 0.9517, 0.987, 0.9512, 0.9877, 0.951, 0.9883, 0.9512, 0.989, 0.9518, 0.9895, 0.9527, 0.99, 0.9539, 0.9903, 0.9554, 0.9906, 0.9571, 0.9602, 0.9539, 0.9705, 0.9539, 0.9705, 0.9557, 0.9602, 0.9557, 0.9602, 0.9523, 0.9705, 0.9523, 0.9705, 0.9539, 0.9602, 0.9539, 0.9705, 0.9606, 0.9707, 0.9587, 0.9709, 0.9569, 0.9713, 0.9552, 0.9718, 0.9538, 0.9723, 0.9526, 0.9729, 0.9517, 0.9736, 0.9512, 0.9742, 0.951, 0.9749, 0.9512, 0.9755, 0.9518, 0.976, 0.9527, 0.9765, 0.9539, 0.9769, 0.9554, 0.9771, 0.9571, 0.9773, 0.9589, 0.9773, 0.9608, 0.9771, 0.9627, 0.9769, 0.9645, 0.9765, 0.9662, 0.976, 0.9676, 0.9755, 0.9688, 0.9749, 0.9697, 0.9742, 0.9702, 0.9736, 0.9704, 0.9729, 0.9702, 0.9723, 0.9696, 0.9718, 0.9687, 0.9713, 0.9675, 0.9709, 0.966, 0.9707, 0.9643, 0.9705, 0.9625, 0.9396, 0.9584, 0.9293, 0.9584, 0.9293, 0.9566, 0.9396, 0.9566, 0.9396, 0.9566, 0.9293, 0.9566, 0.9293, 0.9549, 0.9396, 0.9549, 0.9396, 0.9549, 0.9293, 0.9549, 0.9293, 0.9532, 0.9396, 0.9532, 0.9396, 0.9532, 0.9293, 0.9532, 0.9293, 0.9517, 0.9396, 0.9517, 0.9396, 0.9517, 0.9293, 0.9517, 0.9293, 0.9504, 0.9396, 0.9504, 0.9396, 0.9504, 0.9293, 0.9504, 0.9293, 0.9493, 0.9396, 0.9493, 0.9396, 0.9493, 0.9293, 0.9493, 0.9293, 0.9486, 0.9396, 0.9486, 0.9868, 0.9806, 0.9868, 0.9704, 0.9874, 0.9704, 0.9874, 0.9806, 0.9874, 0.9806, 0.9874, 0.9704, 0.9881, 0.9704, 0.9881, 0.9806, 0.9881, 0.9806, 0.9881, 0.9704, 0.9888, 0.9704, 0.9888, 0.9806, 0.9888, 0.9806, 0.9888, 0.9704, 0.9896, 0.9704, 0.9896, 0.9806, 0.9293, 0.9313, 0.9396, 0.9313, 0.9396, 0.9323, 0.9293, 0.9323, 0.9293, 0.9323, 0.9396, 0.9323, 0.9396, 0.9336, 0.9293, 0.9336, 0.9293, 0.9336, 0.9396, 0.9336, 0.9396, 0.9352, 0.9293, 0.9352, 0.9293, 0.9352, 0.9396, 0.9352, 0.9396, 0.9369, 0.9293, 0.9369, 0.9293, 0.9369, 0.9396, 0.9369, 0.9396, 0.9387, 0.9293, 0.9387, 0.9293, 0.9387, 0.9396, 0.9387, 0.9396, 0.9406, 0.9293, 0.9406, 0.9293, 0.9406, 0.9396, 0.9406, 0.9396, 0.9424, 0.9293, 0.9424, 0.9293, 0.9424, 0.9396, 0.9424, 0.9396, 0.9441, 0.9293, 0.9441, 0.9293, 0.9441, 0.9396, 0.9441, 0.9396, 0.9456, 0.9293, 0.9456, 0.9293, 0.9456, 0.9396, 0.9456, 0.9396, 0.9469, 0.9293, 0.9469, 0.9293, 0.9469, 0.9396, 0.9469, 0.9396, 0.9479, 0.9293, 0.9479, 0.9293, 0.9479, 0.9396, 0.9479, 0.9396, 0.9486, 0.9293, 0.9486, 0.9396, 0.9762, 0.9396, 0.9659, 0.9402, 0.9659, 0.9402, 0.9762, 0.9402, 0.9762, 0.9402, 0.9659, 0.9409, 0.9659, 0.9409, 0.9762, 0.9409, 0.9762, 0.9409, 0.9659, 0.9416, 0.9659, 0.9416, 0.9762, 0.9416, 0.9762, 0.9416, 0.9659, 0.9424, 0.9659, 0.9424, 0.9762, 0.9396, 0.9655, 0.9293, 0.9655, 0.9293, 0.9646, 0.9396, 0.9646, 0.9396, 0.9646, 0.9293, 0.9646, 0.9293, 0.9633, 0.9396, 0.9633, 0.9396, 0.9633, 0.9293, 0.9633, 0.9293, 0.9618, 0.9396, 0.9618, 0.9907, 0.9396, 0.9907, 0.9414, 0.9906, 0.9433, 0.9903, 0.9451, 0.99, 0.9468, 0.9895, 0.9483, 0.989, 0.9494, 0.9883, 0.9503, 0.9877, 0.9509, 0.987, 0.951, 0.9864, 0.9508, 0.9858, 0.9502, 0.9852, 0.9493, 0.9847, 0.9481, 0.9844, 0.9466, 0.9841, 0.9449, 0.984, 0.9431, 0.984, 0.9412, 0.9841, 0.9393, 0.9844, 0.9375, 0.9847, 0.9359, 0.9852, 0.9344, 0.9858, 0.9332, 0.9864, 0.9323, 0.987, 0.9318, 0.9877, 0.9316, 0.9883, 0.9319, 0.989, 0.9324, 0.9895, 0.9333, 0.99, 0.9346, 0.9903, 0.936, 0.9906, 0.9377, 0.9396, 0.9602, 0.9293, 0.9602, 0.9293, 0.9584, 0.9396, 0.9584, 0.9396, 0.9618, 0.9293, 0.9618, 0.9293, 0.9602, 0.9396, 0.9602, 0.9499, 0.9755, 0.9499, 0.9774, 0.9498, 0.9792, 0.9495, 0.9809, 0.9492, 0.9824, 0.9487, 0.9836, 0.9481, 0.9845, 0.9475, 0.9851, 0.9469, 0.9853, 0.9462, 0.9851, 0.9456, 0.9846, 0.9449, 0.9837, 0.9444, 0.9825, 0.9439, 0.9811, 0.9436, 0.9794, 0.9433, 0.9776, 0.9432, 0.9757, 0.9432, 0.9738, 0.9433, 0.972, 0.9436, 0.9703, 0.9439, 0.9688, 0.9444, 0.9676, 0.9449, 0.9667, 0.9456, 0.9661, 0.9462, 0.9659, 0.9469, 0.9661, 0.9475, 0.9666, 0.9481, 0.9675, 0.9487, 0.9687, 0.9492, 0.9701, 0.9495, 0.9718, 0.9498, 0.9736, 0.9705, 0.9754, 0.9602, 0.9754, 0.9602, 0.9736, 0.9705, 0.9736, 0.9705, 0.9736, 0.9602, 0.9736, 0.9602, 0.9718, 0.9705, 0.9718, 0.9705, 0.9718, 0.9602, 0.9718, 0.9602, 0.9701, 0.9705, 0.9701, 0.9705, 0.9701, 0.9602, 0.9701, 0.9602, 0.9686, 0.9705, 0.9686, 0.9705, 0.9686, 0.9602, 0.9686, 0.9602, 0.9673, 0.9705, 0.9673, 0.9705, 0.9673, 0.9602, 0.9673, 0.9602, 0.9663, 0.9705, 0.9663, 0.9705, 0.9663, 0.9602, 0.9663, 0.9602, 0.9655, 0.9705, 0.9655, 0.9868, 0.9806, 0.9868, 0.9909, 0.9862, 0.9909, 0.9862, 0.9806, 0.9862, 0.9806, 0.9862, 0.9909, 0.9855, 0.9909, 0.9855, 0.9806, 0.9855, 0.9806, 0.9855, 0.9909, 0.9848, 0.9909, 0.9848, 0.9806, 0.9848, 0.9806, 0.9848, 0.9909, 0.984, 0.9909, 0.984, 0.9806, 0.9396, 0.9313, 0.9499, 0.9313, 0.9499, 0.9323, 0.9396, 0.9323, 0.9396, 0.9323, 0.9499, 0.9323, 0.9499, 0.9336, 0.9396, 0.9336, 0.9396, 0.9336, 0.9499, 0.9336, 0.9499, 0.9352, 0.9396, 0.9352, 0.9396, 0.9352, 0.9499, 0.9352, 0.9499, 0.9369, 0.9396, 0.9369, 0.9396, 0.9369, 0.9499, 0.9369, 0.9499, 0.9387, 0.9396, 0.9387, 0.9396, 0.9387, 0.9499, 0.9387, 0.9499, 0.9406, 0.9396, 0.9406, 0.9396, 0.9406, 0.9499, 0.9406, 0.9499, 0.9424, 0.9396, 0.9424, 0.9396, 0.9424, 0.9499, 0.9424, 0.9499, 0.9441, 0.9396, 0.9441, 0.9396, 0.9441, 0.9499, 0.9441, 0.9499, 0.9456, 0.9396, 0.9456, 0.9396, 0.9456, 0.9499, 0.9456, 0.9499, 0.9469, 0.9396, 0.9469, 0.9396, 0.9469, 0.9499, 0.9469, 0.9499, 0.9479, 0.9396, 0.9479, 0.9396, 0.9479, 0.9499, 0.9479, 0.9499, 0.9486, 0.9396, 0.9486, 0.9424, 0.9762, 0.9424, 0.9864, 0.9418, 0.9864, 0.9418, 0.9762, 0.9418, 0.9762, 0.9418, 0.9864, 0.9411, 0.9864, 0.9411, 0.9762, 0.9411, 0.9762, 0.9411, 0.9864, 0.9404, 0.9864, 0.9404, 0.9762, 0.9404, 0.9762, 0.9404, 0.9864, 0.9396, 0.9864, 0.9396, 0.9762, 0.9705, 0.9825, 0.9602, 0.9825, 0.9602, 0.9815, 0.9705, 0.9815, 0.9705, 0.9815, 0.9602, 0.9815, 0.9602, 0.9803, 0.9705, 0.9803, 0.9705, 0.9803, 0.9602, 0.9803, 0.9602, 0.9788, 0.9705, 0.9788, 0.9839, 0.9393, 0.984, 0.9412, 0.984, 0.9431, 0.9839, 0.9449, 0.9836, 0.9466, 0.9832, 0.9481, 0.9828, 0.9493, 0.9822, 0.9502, 0.9816, 0.9508, 0.981, 0.951, 0.9803, 0.9509, 0.9796, 0.9503, 0.979, 0.9494, 0.9785, 0.9483, 0.978, 0.9468, 0.9776, 0.9451, 0.9774, 0.9433, 0.9773, 0.9414, 0.9773, 0.9396, 0.9774, 0.9377, 0.9776, 0.936, 0.978, 0.9346, 0.9785, 0.9333, 0.979, 0.9324, 0.9796, 0.9319, 0.9803, 0.9316, 0.981, 0.9318, 0.9816, 0.9323, 0.9822, 0.9332, 0.9828, 0.9344, 0.9832, 0.9359, 0.9836, 0.9375, 0.9705, 0.9771, 0.9602, 0.9771, 0.9602, 0.9754, 0.9705, 0.9754, 0.9705, 0.9788, 0.9602, 0.9788, 0.9602, 0.9771, 0.9705, 0.9771, 0.984, 0.9608, 0.9839, 0.9627, 0.9836, 0.9645, 0.9832, 0.9662, 0.9828, 0.9676, 0.9822, 0.9688, 0.9816, 0.9697, 0.981, 0.9702, 0.9803, 0.9704, 0.9796, 0.9702, 0.979, 0.9696, 0.9785, 0.9687, 0.978, 0.9675, 0.9776, 0.966, 0.9774, 0.9643, 0.9773, 0.9625, 0.9773, 0.9606, 0.9774, 0.9587, 0.9776, 0.9569, 0.978, 0.9552, 0.9785, 0.9538, 0.979, 0.9526, 0.9796, 0.9517, 0.9803, 0.9512, 0.981, 0.951, 0.9816, 0.9512, 0.9822, 0.9518, 0.9828, 0.9527, 0.9832, 0.9539, 0.9836, 0.9554, 0.9839, 0.9571, 0.984, 0.9589, 0.9468, 0.06831, 0.9332, 0.06831, 0.9332, 0.003691, 0.9468, 0.003691, 0.9593, 0.06831, 0.9468, 0.06831, 0.9468, 0.003691, 0.9593, 0.003691, 0.9197, 0.003691, 0.9332, 0.003691, 0.9332, 0.06831, 0.9197, 0.06831, 0.9593, 0.003691, 0.9718, 0.003691, 0.9718, 0.06831, 0.9593, 0.06831, 0.9843, 0.03582, 0.9718, 0.03582, 0.9718, 0.02983, 0.9737, 0.02983, 0.9843, 0.003691, 0.9843, 0.01975, 0.9718, 0.01975, 0.9718, 0.003691, 0.9732, 0.04807, 0.9732, 0.05037, 0.9718, 0.05037, 0.9718, 0.04807, 0.9843, 0.01975, 0.9843, 0.03582, 0.9737, 0.02983, 0.9737, 0.02574, 0.9718, 0.01975, 0.9843, 0.01975, 0.9737, 0.02574, 0.9718, 0.02574, 0.9197, 0.003691, 0.9197, 0.003691, 0.9197, 0.003691, 0.9197, 0.003691, 0.9718, 0.0399, 0.9718, 0.03582, 0.9737, 0.03582, 0.9737, 0.0399, 0.9732, 0.0399, 0.9732, 0.04399, 0.9718, 0.04399, 0.9718, 0.0399, 0.9718, 0.05266, 0.9718, 0.05037, 0.9732, 0.05037, 0.9732, 0.05266, 0.9732, 0.04399, 0.9732, 0.04807, 0.9718, 0.04807, 0.9718, 0.04399, 0.0001633, 0.8474, 0.1484, 0.8474, 0.1484, 0.9956, 0.0001633, 0.9956, 0.0001633, 0.8474, 0.1484, 0.8474, 0.1484, 0.9956, 0.0001633, 0.9956, 0.0001633, 0.8474, 0.1484, 0.8474, 0.1484, 0.9956, 0.0001633, 0.9956, 0.0001633, 0.8474, 0.1484, 0.8474, 0.1484, 0.9956, 0.0001633, 0.9956, 0.0001633, 0.8474, 0.1484, 0.8474, 0.1484, 0.9956, 0.0001633, 0.9956, 0.0001633, 0.8474, 0.1484, 0.8474, 0.1484, 0.9956, 0.0001633, 0.9956, 0.0001633, 0.8474, 0.1484, 0.8474, 0.1484, 0.9956, 0.0001633, 0.9956, 0.0001633, 0.8474, 0.1484, 0.8474, 0.1484, 0.9956, 0.0001633, 0.9956, 0.0001633, 0.8474, 0.1484, 0.8474, 0.1484, 0.9956, 0.0001633, 0.9956, 0.0001633, 0.8474, 0.1484, 0.8474, 0.1484, 0.9956, 0.0001633, 0.9956, 0.0001633, 0.8474, 0.1484, 0.8474, 0.1484, 0.9956, 0.0001633, 0.9956, 0.0001633, 0.8474, 0.1484, 0.8474, 0.1484, 0.9956, 0.0001633, 0.9956, 0.0001633, 0.8474, 0.1484, 0.8474, 0.1484, 0.9956, 0.0001633, 0.9956, 0.0001633, 0.8474, 0.1484, 0.8474, 0.1484, 0.9956, 0.0001633, 0.9956, 0.0001633, 0.8474, 0.1484, 0.8474, 0.1484, 0.9956, 0.0001633, 0.9956, 0.0001633, 0.8474, 0.1484, 0.8474, 0.1484, 0.9956, 0.0001633, 0.9956, 0.0001633, 0.8474, 0.1484, 0.8474, 0.1484, 0.9956, 0.0001633, 0.9956, 0.0001633, 0.8474, 0.1484, 0.8474, 0.1484, 0.9956, 0.0001633, 0.9956, 0.0001633, 0.8474, 0.1484, 0.8474, 0.1484, 0.9956, 0.0001633, 0.9956, 0.0001633, 0.8474, 0.1484, 0.8474, 0.1484, 0.9956, 0.0001633, 0.9956, 0.0001633, 0.8474, 0.1484, 0.8474, 0.1484, 0.9956, 0.0001633, 0.9956, 0.0001633, 0.8474, 0.1484, 0.8474, 0.1484, 0.9956, 0.0001633, 0.9956, 0.0001633, 0.8474, 0.1484, 0.8474, 0.1484, 0.9956, 0.0001633, 0.9956, 0.0001633, 0.8474, 0.1484, 0.8474, 0.1484, 0.9956, 0.0001633, 0.9956, 0.0001633, 0.8474, 0.1484, 0.8474, 0.1484, 0.9956, 0.0001633, 0.9956, 0.0001633, 0.8474, 0.1484, 0.8474, 0.1484, 0.9956, 0.0001633, 0.9956, 0.0001633, 0.8474, 0.1484, 0.8474, 0.1484, 0.9956, 0.0001633, 0.9956, 0.0001633, 0.8474, 0.1484, 0.8474, 0.1484, 0.9956, 0.0001633, 0.9956, 0.0001633, 0.8474, 0.1484, 0.8474, 0.1484, 0.9956, 0.0001633, 0.9956, 0.0001633, 0.8474, 0.1484, 0.8474, 0.1484, 0.9956, 0.0001633, 0.9956, 0.07428, 0.9956, 0.08874, 0.9942, 0.1026, 0.99, 0.1155, 0.9832, 0.1267, 0.9739, 0.1359, 0.9627, 0.1428, 0.9499, 0.147, 0.936, 0.1484, 0.9215, 0.147, 0.9071, 0.1428, 0.8932, 0.1359, 0.8804, 0.1267, 0.8691, 0.1155, 0.8599, 0.1026, 0.8531, 0.08874, 0.8488, 0.07428, 0.8474, 0.05982, 0.8488, 0.04592, 0.8531, 0.0331, 0.8599, 0.02187, 0.8691, 0.01265, 0.8804, 0.005805, 0.8932, 0.001587, 0.9071, 0.0001633, 0.9215, 0.001587, 0.936, 0.005805, 0.9499, 0.01265, 0.9627, 0.02187, 0.9739, 0.0331, 0.9832, 0.04592, 0.99, 0.05982, 0.9942, 0.0001633, 0.8474, 0.1484, 0.8474, 0.1484, 0.9956, 0.0001633, 0.9956, 0.0001633, 0.8474, 0.1484, 0.8474, 0.1484, 0.9956, 0.0001633, 0.9956, 0.07428, 0.9956, 0.08874, 0.9942, 0.1026, 0.99, 0.1155, 0.9832, 0.1267, 0.9739, 0.1359, 0.9627, 0.1428, 0.9499, 0.147, 0.936, 0.1484, 0.9215, 0.147, 0.9071, 0.1428, 0.8932, 0.1359, 0.8804, 0.1267, 0.8691, 0.1155, 0.8599, 0.1026, 0.8531, 0.08874, 0.8488, 0.07428, 0.8474, 0.05982, 0.8488, 0.04592, 0.8531, 0.0331, 0.8599, 0.02187, 0.8691, 0.01265, 0.8804, 0.005805, 0.8932, 0.001587, 0.9071, 0.0001633, 0.9215, 0.001587, 0.936, 0.005805, 0.9499, 0.01265, 0.9627, 0.02187, 0.9739, 0.0331, 0.9832, 0.04592, 0.99, 0.05982, 0.9942])
me_cube.materials.append(mat_material)
me_cube.use_remesh_preserve_volume = False
me_cube.use_remesh_preserve_attributes = False
me_cube.use_mirror_vertex_groups = False
me_cube.update()

# ---- objects
ob_cube = bpy.data.objects.new('Cube', me_cube)
ob_lamp = bpy.data.objects.new('Lamp', light_lamp)
ob_camera = bpy.data.objects.new('Camera', cam_camera)

# ---- transforms, parenting, visibility, modifiers, constraints
ob_cube.location = (0.0, 0.0, -1.177)
ob_cube.rotation_euler = (3.142, 0.0, 3.142)
ob_cube.scale = (1.0, 2.895, 1.0)
ob_cube.lock_rotations_4d = False
ob_cube.empty_display_type = 'ARROWS'
ob_cube.lineart.crease_threshold = 0.0
_m = ob_cube.modifiers.new('Mirror', 'MIRROR')
_m.use_clip = True
ob_lamp.location = (4.076, 9.735, 6.477)
ob_lamp.rotation_euler = (0.6503, 0.05522, 1.866)
ob_lamp.lock_rotations_4d = False
ob_lamp.empty_display_type = 'ARROWS'
ob_lamp.color = (0.0, 0.0, 0.0, 0.0)
ob_lamp.lineart.crease_threshold = 0.0
ob_camera.location = (7.481, -6.508, 5.344)
ob_camera.rotation_euler = (1.109, 0.01082, 0.8149)
ob_camera.lock_rotations_4d = False
ob_camera.empty_display_type = 'ARROWS'
ob_camera.color = (0.0, 0.0, 0.0, 0.0)
ob_camera.display_type = 'WIRE'
ob_camera.lineart.crease_threshold = 0.0

# ---- collection membership
col_collection_1.objects.link(ob_cube)
col_collection_1.objects.link(ob_lamp)
col_collection_1.objects.link(ob_camera)

# ---- scene / render settings (as saved in the file)
scene.camera = ob_camera
scene.frame_start = 1; scene.frame_end = 250; scene.frame_set(1)
scene.render.engine = 'BLENDER_EEVEE_NEXT'
scene.render.resolution_percentage = 50
scene.render.dither_intensity = 0.0
scene.cycles.use_denoising = False
scene.cycles.samples = 10
scene.cycles.sampling_pattern = 'TABULATED_SOBOL'
scene.cycles.light_sampling_threshold = 0.0
scene.cycles.use_adaptive_sampling = False
scene.cycles.use_light_tree = False
scene.cycles.blur_glossy = 0.0
scene.cycles.volume_bounces = 1
scene.cycles.pixel_filter_type = 'GAUSSIAN'
scene.cycles.sample_clamp_indirect = 0.0
scene.view_settings.view_transform = 'Standard'
bpy.context.view_layer.update()
